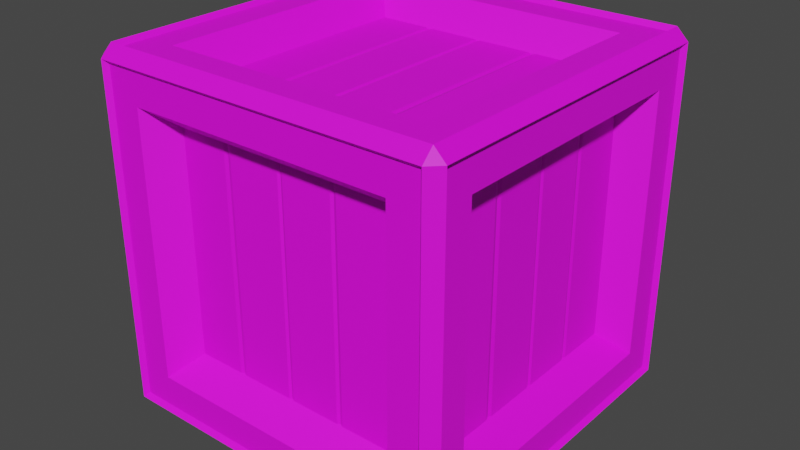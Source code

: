 # Source: Crate_Small_V2.1.blend  (saved by Blender 2.91.10; exported with 4.5.12 LTS)
import bpy
from mathutils import Matrix  # noqa: F401  (used for matrix-valued properties, if any)

bpy.ops.wm.read_factory_settings(use_empty=True)
scene = bpy.context.scene
scene.name = 'Scene'

# ---- collections
col_collection = bpy.data.collections.new('Collection'); scene.collection.children.link(col_collection)

# ---- images (referenced by path relative to the original .blend; pixels are not part of the script)
import os
ASSET_DIR = os.environ.get("B2B_ASSET_DIR", "")  # directory of the original .blend (textures are referenced by path, not embedded)
HERE = os.path.dirname(os.path.abspath(__file__))  # packed textures are extracted next to this script under _unpacked/

def load_image(name, relpath, width, height, colorspace="sRGB"):
    """Load a texture the original file referenced (path relative to the .blend, or extracted next to this script)."""
    p = next((c for c in (os.path.join(HERE, relpath), os.path.join(ASSET_DIR, relpath)) if relpath and os.path.exists(c)), "")
    if p:
        img = bpy.data.images.load(p, check_existing=True)
        img.name = name
    else:  # same state as the original file: an image datablock whose file is absent (Cycles renders it pink)
        img = bpy.data.images.new(name, width, height)
        img.source = "FILE"
        img.filepath = "//" + (relpath or name)
    img.colorspace_settings.name = colorspace
    return img
img_color2_png_013 = load_image('Color2.png.013', 'Color2.png', 1024, 1024, 'sRGB')

# ---- materials (node trees are filled in below, after node groups)
mat_material_014 = bpy.data.materials.new('Material.014')
mat_material_014.use_transparent_shadow = False

# ---- material node trees
mat_material_014.use_nodes = True; mat_material_014.node_tree.nodes.clear()
_N = mat_material_014.node_tree.nodes; _L = mat_material_014.node_tree.links
n0 = _N.new('ShaderNodeBsdfPrincipled'); n0.name = 'Principled BSDF'; n0.location = (10, 300)
n0.distribution = 'GGX'
n0.subsurface_method = 'BURLEY'
n0.inputs[2].default_value = 0.6
n0.inputs[3].default_value = 1.45
n0.inputs[27].default_value = (0.0, 0.0, 0.0, 1.0)
n0.inputs[28].default_value = 1.0
n1 = _N.new('ShaderNodeOutputMaterial'); n1.name = 'Material Output'; n1.location = (300, 300)
n2 = _N.new('ShaderNodeTexImage'); n2.name = 'Image Texture'; n2.location = (-280, 280)
n2.image = img_color2_png_013
_L.new(n0.outputs[0], n1.inputs[0])
_L.new(n2.outputs[0], n0.inputs[0])
n1.is_active_output = True

# ---- world
world_world = bpy.data.worlds.new('World'); scene.world = world_world
world_world.use_nodes = True; world_world.node_tree.nodes.clear()
_N = world_world.node_tree.nodes; _L = world_world.node_tree.links
n0 = _N.new('ShaderNodeOutputWorld'); n0.name = 'World Output'; n0.location = (300, 300)
n1 = _N.new('ShaderNodeBackground'); n1.name = 'Background'; n1.location = (10, 300)
n1.inputs[0].default_value = (0.05088, 0.05088, 0.05088, 1.0)
_L.new(n1.outputs[0], n0.inputs[0])
n0.is_active_output = True
world_world.color = (0.05088, 0.05088, 0.05088)
world_world.use_sun_shadow = False
world_world.sun_shadow_jitter_overblur = 0.0

# ---- meshes
me_cube_025 = bpy.data.meshes.new('Cube.025')
me_cube_025.from_pydata([(-0.1636, -0.1636, 6.168e-06), (-0.1636, -0.175, 0.0114), (-0.175, -0.1636, 0.0114), (-0.1636, -0.175, 0.3386), (-0.1636, -0.1636, 0.35), (-0.175, -0.1636, 0.3386), (-0.175, 0.1636, 0.0114), (-0.1636, 0.175, 0.0114), (-0.1636, 0.1636, 6.168e-06), (-0.1636, 0.1636, 0.35), (-0.1636, 0.175, 0.3386), (-0.175, 0.1636, 0.3386), (0.175, -0.1636, 0.0114), (0.1636, -0.175, 0.0114), (0.1636, -0.1636, 6.168e-06), (0.1636, -0.1636, 0.35), (0.1636, -0.175, 0.3386), (0.175, -0.1636, 0.3386), (0.1636, 0.175, 0.0114), (0.175, 0.1636, 0.0114), (0.1636, 0.1636, 6.168e-06), (0.1636, 0.1636, 0.35), (0.175, 0.1636, 0.3386), (0.1636, 0.175, 0.3386), (-0.143, -0.1091, 0.2841), (-0.143, -0.1091, 0.06592), (-0.143, 0.1091, 0.06592), (-0.143, 0.1091, 0.2841), (-0.143, 0.06154, 0.06592), (-0.143, 0.05434, 0.06592), (-0.143, 0.05434, 0.2841), (-0.143, 0.06154, 0.2841), (-0.143, 0.002294, 0.06592), (-0.143, -0.003019, 0.06592), (-0.143, -0.003019, 0.2841), (-0.143, 0.002294, 0.2841), (-0.143, -0.05232, 0.06592), (-0.143, -0.05836, 0.06592), (-0.143, -0.05836, 0.2841), (-0.143, -0.05232, 0.2841), (-0.142, 0.05794, 0.06592), (-0.142, 0.05794, 0.2841), (-0.142, -0.0003625, 0.06592), (-0.142, -0.0003625, 0.2841), (-0.142, -0.05534, 0.06592), (-0.142, -0.05534, 0.2841), (0.1431, 0.1091, 0.2841), (0.1431, 0.1091, 0.06592), (0.1431, -0.1091, 0.06592), (0.1431, -0.1091, 0.2841), (0.1431, -0.06156, 0.06592), (0.1431, -0.05437, 0.06592), (0.1431, -0.05437, 0.2841), (0.1431, -0.06156, 0.2841), (0.1431, -0.002323, 0.06592), (0.1431, 0.00299, 0.06592), (0.1431, 0.00299, 0.2841), (0.1431, -0.002323, 0.2841), (0.1431, 0.05229, 0.06592), (0.1431, 0.05833, 0.06592), (0.1431, 0.05833, 0.2841), (0.1431, 0.05229, 0.2841), (0.142, -0.05797, 0.06592), (0.142, -0.05797, 0.2841), (0.142, 0.0003335, 0.06592), (0.142, 0.0003335, 0.2841), (0.142, 0.05531, 0.06592), (0.142, 0.05531, 0.2841), (-0.1705, -0.1297, 0.04535), (-0.1705, -0.1297, 0.3047), (-0.1705, 0.1297, 0.3047), (-0.1705, 0.1297, 0.04535), (-0.1297, 0.1705, 0.04535), (-0.1297, 0.1705, 0.3047), (0.1297, 0.1705, 0.3047), (0.1297, 0.1705, 0.04535), (0.1705, 0.1297, 0.04535), (0.1705, 0.1297, 0.3047), (0.1705, -0.1297, 0.3047), (0.1705, -0.1297, 0.04535), (0.1297, -0.1705, 0.04535), (0.1297, -0.1705, 0.3047), (-0.1297, -0.1705, 0.3047), (-0.1297, -0.1705, 0.04535), (-0.1297, 0.1297, 0.004548), (0.1297, 0.1297, 0.004548), (0.1297, -0.1297, 0.004548), (-0.1297, -0.1297, 0.004548), (0.1297, 0.1297, 0.3455), (-0.1297, 0.1297, 0.3455), (-0.1297, -0.1297, 0.3455), (0.1297, -0.1297, 0.3455), (-0.1419, -0.108, 0.06705), (-0.1419, -0.108, 0.283), (-0.1419, 0.108, 0.06705), (-0.1419, 0.108, 0.283), (-0.108, 0.1419, 0.283), (-0.108, 0.1419, 0.06705), (0.108, 0.1419, 0.06705), (0.108, 0.1419, 0.283), (0.1419, 0.108, 0.283), (0.1419, 0.108, 0.06705), (0.1419, -0.108, 0.06705), (0.1419, -0.108, 0.283), (0.108, -0.1419, 0.283), (0.108, -0.1419, 0.06705), (-0.108, -0.1419, 0.06705), (-0.108, -0.1419, 0.283), (0.108, 0.108, 0.03308), (-0.108, 0.108, 0.03308), (-0.108, -0.108, 0.03308), (0.108, -0.108, 0.03308), (-0.108, 0.108, 0.3169), (0.108, 0.108, 0.3169), (0.108, -0.108, 0.3169), (-0.108, -0.108, 0.3169), (-0.1594, -0.1594, 0.004548), (-0.1594, -0.1705, 0.01565), (-0.1705, -0.1594, 0.01565), (-0.1594, -0.1705, 0.3344), (-0.1594, -0.1594, 0.3455), (-0.1705, -0.1594, 0.3344), (-0.1705, 0.1594, 0.01565), (-0.1594, 0.1705, 0.01565), (-0.1594, 0.1594, 0.004548), (-0.1594, 0.1594, 0.3455), (-0.1594, 0.1705, 0.3344), (-0.1705, 0.1594, 0.3344), (0.1705, -0.1594, 0.01565), (0.1594, -0.1705, 0.01565), (0.1594, -0.1594, 0.004548), (0.1594, -0.1594, 0.3455), (0.1594, -0.1705, 0.3344), (0.1705, -0.1594, 0.3344), (0.1594, 0.1705, 0.01565), (0.1705, 0.1594, 0.01565), (0.1594, 0.1594, 0.004548), (0.1594, 0.1594, 0.3455), (0.1705, 0.1594, 0.3344), (0.1594, 0.1705, 0.3344), (-0.1091, 0.143, 0.2841), (-0.1091, 0.143, 0.06592), (0.1091, 0.143, 0.06592), (0.1091, 0.143, 0.2841), (0.06156, 0.143, 0.06592), (0.05436, 0.143, 0.06592), (0.05436, 0.143, 0.2841), (0.06156, 0.143, 0.2841), (0.002319, 0.143, 0.06592), (-0.002993, 0.143, 0.06592), (-0.002993, 0.143, 0.2841), (0.002319, 0.143, 0.2841), (-0.05229, 0.143, 0.06592), (-0.05834, 0.143, 0.06592), (-0.05834, 0.143, 0.2841), (-0.05229, 0.143, 0.2841), (0.05796, 0.142, 0.06592), (0.05796, 0.142, 0.2841), (-0.000337, 0.142, 0.06592), (-0.000337, 0.142, 0.2841), (-0.05531, 0.142, 0.06592), (-0.05531, 0.142, 0.2841), (0.1091, -0.1431, 0.2841), (0.1091, -0.1431, 0.06592), (-0.1091, -0.1431, 0.06592), (-0.1091, -0.1431, 0.2841), (-0.06154, -0.1431, 0.06592), (-0.05434, -0.1431, 0.06592), (-0.05434, -0.1431, 0.2841), (-0.06154, -0.1431, 0.2841), (-0.002297, -0.1431, 0.06592), (0.003015, -0.1431, 0.06592), (0.003015, -0.1431, 0.2841), (-0.002297, -0.1431, 0.2841), (0.05231, -0.1431, 0.06592), (0.05836, -0.1431, 0.06592), (0.05836, -0.1431, 0.2841), (0.05231, -0.1431, 0.2841), (-0.05794, -0.142, 0.06592), (-0.05794, -0.142, 0.2841), (0.0003589, -0.142, 0.06592), (0.0003589, -0.142, 0.2841), (0.05534, -0.142, 0.06592), (0.05534, -0.142, 0.2841), (-0.1091, -0.1091, 0.3181), (-0.1091, 0.1091, 0.3181), (0.1091, 0.1091, 0.3181), (0.1091, -0.1091, 0.3181), (0.06156, 0.1091, 0.3181), (0.05436, 0.1091, 0.3181), (0.05436, -0.1091, 0.3181), (0.06156, -0.1091, 0.3181), (0.002319, 0.1091, 0.3181), (-0.002993, 0.1091, 0.3181), (-0.002993, -0.1091, 0.3181), (0.002319, -0.1091, 0.3181), (-0.05229, 0.1091, 0.3181), (-0.05834, 0.1091, 0.3181), (-0.05834, -0.1091, 0.3181), (-0.05229, -0.1091, 0.3181), (0.05796, 0.1091, 0.317), (0.05796, -0.1091, 0.317), (-0.000337, 0.1091, 0.317), (-0.000337, -0.1091, 0.317), (-0.05531, 0.1091, 0.317), (-0.05531, -0.1091, 0.317), (0.1091, -0.1091, 0.03196), (0.1091, 0.1091, 0.03196), (-0.1091, 0.1091, 0.03196), (-0.1091, -0.1091, 0.03196), (-0.06154, 0.1091, 0.03196), (-0.05434, 0.1091, 0.03196), (-0.05434, -0.1091, 0.03196), (-0.06154, -0.1091, 0.03196), (-0.002297, 0.1091, 0.03196), (0.003015, 0.1091, 0.03196), (0.003015, -0.1091, 0.03196), (-0.002297, -0.1091, 0.03196), (0.05231, 0.1091, 0.03196), (0.05836, 0.1091, 0.03196), (0.05836, -0.1091, 0.03196), (0.05231, -0.1091, 0.03196), (-0.05794, 0.1091, 0.03302), (-0.05794, -0.1091, 0.03302), (0.0003589, 0.1091, 0.03302), (0.000359, -0.1091, 0.03302), (0.05534, 0.1091, 0.03302), (0.05534, -0.1091, 0.03302)], [], [(0, 1, 2), (3, 4, 5), (6, 7, 8), (9, 10, 11), (12, 13, 14), (15, 16, 17), (18, 19, 20), (21, 22, 23), (8, 0, 2, 6), (1, 3, 5, 2), (4, 9, 11, 5), (10, 7, 6, 11), (20, 8, 7, 18), (9, 21, 23, 10), (22, 19, 18, 23), (14, 20, 19, 12), (21, 15, 17, 22), (16, 13, 12, 17), (0, 14, 13, 1), (15, 4, 3, 16), (28, 31, 27, 26), (32, 35, 30, 29), (40, 41, 31, 28), (36, 39, 34, 33), (42, 43, 35, 32), (25, 24, 38, 37), (44, 45, 39, 36), (29, 30, 41, 40), (33, 34, 43, 42), (37, 38, 45, 44), (50, 53, 49, 48), (54, 57, 52, 51), (62, 63, 53, 50), (58, 61, 56, 55), (64, 65, 57, 54), (47, 46, 60, 59), (66, 67, 61, 58), (51, 52, 63, 62), (55, 56, 65, 64), (59, 60, 67, 66), (86, 87, 110, 111), (89, 90, 115, 112), (82, 83, 106, 107), (85, 86, 111, 108), (78, 79, 102, 103), (91, 88, 113, 114), (117, 129, 80, 83), (120, 131, 91, 90), (134, 123, 72, 75), (119, 117, 83, 82), (124, 136, 85, 84), (136, 130, 86, 85), (137, 125, 89, 88), (139, 134, 75, 74), (135, 138, 77, 76), (131, 137, 88, 91), (129, 132, 81, 80), (133, 128, 79, 78), (123, 126, 73, 72), (130, 116, 87, 86), (122, 118, 68, 71), (127, 122, 71, 70), (128, 135, 76, 79), (125, 120, 90, 89), (118, 121, 69, 68), (126, 139, 74, 73), (121, 127, 70, 69), (132, 119, 82, 81), (138, 133, 78, 77), (90, 91, 114, 115), (68, 69, 93, 92), (72, 73, 96, 97), (71, 68, 92, 94), (76, 77, 100, 101), (75, 72, 97, 98), (80, 81, 104, 105), (69, 70, 95, 93), (79, 76, 101, 102), (84, 85, 108, 109), (73, 74, 99, 96), (83, 80, 105, 106), (88, 89, 112, 113), (70, 71, 94, 95), (77, 78, 103, 100), (87, 84, 109, 110), (74, 75, 98, 99), (81, 82, 107, 104), (116, 124, 84, 87), (144, 147, 143, 142), (148, 151, 146, 145), (156, 157, 147, 144), (152, 155, 150, 149), (158, 159, 151, 148), (141, 140, 154, 153), (160, 161, 155, 152), (145, 146, 157, 156), (149, 150, 159, 158), (153, 154, 161, 160), (166, 169, 165, 164), (170, 173, 168, 167), (178, 179, 169, 166), (174, 177, 172, 171), (180, 181, 173, 170), (163, 162, 176, 175), (182, 183, 177, 174), (167, 168, 179, 178), (171, 172, 181, 180), (175, 176, 183, 182), (188, 191, 187, 186), (192, 195, 190, 189), (200, 201, 191, 188), (196, 199, 194, 193), (202, 203, 195, 192), (185, 184, 198, 197), (204, 205, 199, 196), (189, 190, 201, 200), (193, 194, 203, 202), (197, 198, 205, 204), (210, 213, 209, 208), (214, 217, 212, 211), (222, 223, 213, 210), (218, 221, 216, 215), (224, 225, 217, 214), (207, 206, 220, 219), (226, 227, 221, 218), (211, 212, 223, 222), (215, 216, 225, 224), (219, 220, 227, 226), (5, 11, 127, 121), (11, 6, 122, 127), (2, 5, 121, 118), (6, 2, 118, 122), (18, 7, 123, 134), (23, 18, 134, 139), (10, 23, 139, 126), (7, 10, 126, 123), (22, 17, 133, 138), (19, 22, 138, 135), (12, 19, 135, 128), (17, 12, 128, 133), (1, 13, 129, 117), (13, 16, 132, 129), (16, 3, 119, 132), (3, 1, 117, 119), (15, 21, 137, 131), (21, 9, 125, 137), (9, 4, 120, 125), (4, 15, 131, 120), (0, 8, 124, 116), (14, 0, 116, 130), (20, 14, 130, 136), (8, 20, 136, 124)])
_uv = me_cube_025.uv_layers.new(name='UVMap')
_uv.uv.foreach_set('vector', [0.1301, 0.8025, 0.1301, 0.8025, 0.1301, 0.8025, 0.1306, 0.8018, 0.1306, 0.8018, 0.1306, 0.8018, 0.1301, 0.8023, 0.1301, 0.8023, 0.1301, 0.8023, 0.1306, 0.802, 0.1306, 0.8021, 0.1306, 0.802, 0.1304, 0.8025, 0.1304, 0.8025, 0.1304, 0.8025, 0.1306, 0.8026, 0.1306, 0.8026, 0.1306, 0.8025, 0.1304, 0.8023, 0.1304, 0.8023, 0.1304, 0.8023, 0.1306, 0.8023, 0.1306, 0.8023, 0.1306, 0.8023, 0.1301, 0.8023, 0.1301, 0.8025, 0.1301, 0.8025, 0.1301, 0.8023, 0.1304, 0.8018, 0.1306, 0.8018, 0.1306, 0.8018, 0.1304, 0.8018, 0.1306, 0.8018, 0.1306, 0.802, 0.1306, 0.802, 0.1306, 0.8018, 0.1306, 0.8021, 0.1304, 0.8021, 0.1304, 0.802, 0.1306, 0.802, 0.1304, 0.8023, 0.1301, 0.8023, 0.1301, 0.8023, 0.1304, 0.8023, 0.1306, 0.8021, 0.1306, 0.8023, 0.1306, 0.8023, 0.1306, 0.8021, 0.1306, 0.8023, 0.1304, 0.8023, 0.1304, 0.8023, 0.1306, 0.8023, 0.1304, 0.8025, 0.1304, 0.8023, 0.1304, 0.8023, 0.1304, 0.8025, 0.1306, 0.8023, 0.1306, 0.8025, 0.1306, 0.8025, 0.1306, 0.8023, 0.1306, 0.8026, 0.1304, 0.8026, 0.1304, 0.8025, 0.1306, 0.8025, 0.1301, 0.8025, 0.1304, 0.8025, 0.1304, 0.8025, 0.1301, 0.8025, 0.1306, 0.8026, 0.1306, 0.8028, 0.1306, 0.8028, 0.1306, 0.8026, 0.6029, 0.9834, 0.6038, 0.9834, 0.6038, 0.9837, 0.6029, 0.9837, 0.6029, 0.983, 0.6038, 0.983, 0.6038, 0.9831, 0.6029, 0.9831, 0.6029, 0.9833, 0.6038, 0.9833, 0.6038, 0.9834, 0.6029, 0.9834, 0.6029, 0.9829, 0.6038, 0.9829, 0.6038, 0.983, 0.6029, 0.983, 0.6029, 0.983, 0.6038, 0.983, 0.6038, 0.983, 0.6029, 0.983, 0.6029, 0.9829, 0.6038, 0.9829, 0.6038, 0.9829, 0.6029, 0.9829, 0.6029, 0.9829, 0.6038, 0.9829, 0.6038, 0.9829, 0.6029, 0.9829, 0.6029, 0.9831, 0.6038, 0.9831, 0.6038, 0.9833, 0.6029, 0.9833, 0.6029, 0.983, 0.6038, 0.983, 0.6038, 0.983, 0.6029, 0.983, 0.6029, 0.9829, 0.6038, 0.9829, 0.6038, 0.9829, 0.6029, 0.9829, 0.6029, 0.9834, 0.6038, 0.9834, 0.6038, 0.9837, 0.6029, 0.9837, 0.6029, 0.983, 0.6038, 0.983, 0.6038, 0.9831, 0.6029, 0.9831, 0.6029, 0.9833, 0.6038, 0.9833, 0.6038, 0.9834, 0.6029, 0.9834, 0.6029, 0.9829, 0.6038, 0.9829, 0.6038, 0.983, 0.6029, 0.983, 0.6029, 0.983, 0.6038, 0.983, 0.6038, 0.983, 0.6029, 0.983, 0.6029, 0.9829, 0.6038, 0.9829, 0.6038, 0.9829, 0.6029, 0.9829, 0.6029, 0.9829, 0.6038, 0.9829, 0.6038, 0.9829, 0.6029, 0.9829, 0.6029, 0.9831, 0.6038, 0.9831, 0.6038, 0.9833, 0.6029, 0.9833, 0.6029, 0.983, 0.6038, 0.983, 0.6038, 0.983, 0.6029, 0.983, 0.6029, 0.9829, 0.6038, 0.9829, 0.6038, 0.9829, 0.6029, 0.9829, 0.05886, 0.8475, 0.05879, 0.8475, 0.05879, 0.8475, 0.05886, 0.8475, 0.05895, 0.8474, 0.05895, 0.8475, 0.05895, 0.8475, 0.05895, 0.8474, 0.05886, 0.8475, 0.05879, 0.8475, 0.05879, 0.8475, 0.05886, 0.8475, 0.05886, 0.8474, 0.05886, 0.8475, 0.05886, 0.8475, 0.05886, 0.8474, 0.05886, 0.8475, 0.05879, 0.8475, 0.05879, 0.8475, 0.05886, 0.8475, 0.05888, 0.8475, 0.05888, 0.8474, 0.05888, 0.8474, 0.05888, 0.8475, 0.05878, 0.8476, 0.05878, 0.8475, 0.05879, 0.8475, 0.05879, 0.8475, 0.05896, 0.8475, 0.05887, 0.8475, 0.05888, 0.8475, 0.05895, 0.8475, 0.05878, 0.8474, 0.05878, 0.8473, 0.05879, 0.8473, 0.05879, 0.8474, 0.05887, 0.8476, 0.05878, 0.8476, 0.05879, 0.8475, 0.05886, 0.8475, 0.05878, 0.8474, 0.05887, 0.8474, 0.05886, 0.8474, 0.05879, 0.8474, 0.05887, 0.8474, 0.05887, 0.8475, 0.05886, 0.8475, 0.05886, 0.8474, 0.05887, 0.8474, 0.05896, 0.8474, 0.05895, 0.8474, 0.05888, 0.8474, 0.05887, 0.8474, 0.05878, 0.8474, 0.05879, 0.8474, 0.05886, 0.8474, 0.05878, 0.8474, 0.05887, 0.8474, 0.05886, 0.8474, 0.05879, 0.8474, 0.05887, 0.8475, 0.05887, 0.8474, 0.05888, 0.8474, 0.05888, 0.8475, 0.05878, 0.8475, 0.05887, 0.8475, 0.05886, 0.8475, 0.05879, 0.8475, 0.05887, 0.8475, 0.05878, 0.8475, 0.05879, 0.8475, 0.05886, 0.8475, 0.05878, 0.8473, 0.05887, 0.8473, 0.05886, 0.8473, 0.05879, 0.8473, 0.05887, 0.8475, 0.05878, 0.8475, 0.05879, 0.8475, 0.05886, 0.8475, 0.05878, 0.8473, 0.05878, 0.8472, 0.05879, 0.8472, 0.05879, 0.8473, 0.05887, 0.8473, 0.05878, 0.8473, 0.05879, 0.8473, 0.05886, 0.8473, 0.05878, 0.8475, 0.05878, 0.8474, 0.05879, 0.8474, 0.05879, 0.8475, 0.05896, 0.8474, 0.05896, 0.8475, 0.05895, 0.8475, 0.05895, 0.8474, 0.05878, 0.8472, 0.05887, 0.8472, 0.05886, 0.8472, 0.05879, 0.8472, 0.05887, 0.8473, 0.05887, 0.8474, 0.05886, 0.8474, 0.05886, 0.8473, 0.05887, 0.8472, 0.05887, 0.8473, 0.05886, 0.8473, 0.05886, 0.8472, 0.05887, 0.8475, 0.05887, 0.8476, 0.05886, 0.8475, 0.05886, 0.8475, 0.05887, 0.8474, 0.05887, 0.8475, 0.05886, 0.8475, 0.05886, 0.8474, 0.05895, 0.8475, 0.05888, 0.8475, 0.05888, 0.8475, 0.05895, 0.8475, 0.05879, 0.8472, 0.05886, 0.8472, 0.05886, 0.8472, 0.05879, 0.8472, 0.05879, 0.8473, 0.05886, 0.8473, 0.05886, 0.8473, 0.05879, 0.8473, 0.05879, 0.8473, 0.05879, 0.8472, 0.05879, 0.8472, 0.05879, 0.8473, 0.05879, 0.8474, 0.05886, 0.8474, 0.05886, 0.8474, 0.05879, 0.8474, 0.05879, 0.8474, 0.05879, 0.8473, 0.05879, 0.8473, 0.05879, 0.8474, 0.05879, 0.8475, 0.05886, 0.8475, 0.05886, 0.8475, 0.05879, 0.8475, 0.05886, 0.8472, 0.05886, 0.8473, 0.05886, 0.8473, 0.05886, 0.8472, 0.05879, 0.8475, 0.05879, 0.8474, 0.05879, 0.8474, 0.05879, 0.8475, 0.05879, 0.8474, 0.05886, 0.8474, 0.05886, 0.8474, 0.05879, 0.8474, 0.05886, 0.8473, 0.05886, 0.8474, 0.05886, 0.8474, 0.05886, 0.8473, 0.05879, 0.8475, 0.05879, 0.8475, 0.05879, 0.8475, 0.05879, 0.8475, 0.05888, 0.8474, 0.05895, 0.8474, 0.05895, 0.8474, 0.05888, 0.8474, 0.05886, 0.8473, 0.05879, 0.8473, 0.05879, 0.8473, 0.05886, 0.8473, 0.05886, 0.8474, 0.05886, 0.8475, 0.05886, 0.8475, 0.05886, 0.8474, 0.05879, 0.8475, 0.05879, 0.8474, 0.05879, 0.8474, 0.05879, 0.8475, 0.05886, 0.8474, 0.05879, 0.8474, 0.05879, 0.8474, 0.05886, 0.8474, 0.05886, 0.8475, 0.05886, 0.8475, 0.05886, 0.8475, 0.05886, 0.8475, 0.05878, 0.8475, 0.05878, 0.8474, 0.05879, 0.8474, 0.05879, 0.8475, 0.6029, 0.9834, 0.6038, 0.9834, 0.6038, 0.9837, 0.6029, 0.9837, 0.6029, 0.983, 0.6038, 0.983, 0.6038, 0.9831, 0.6029, 0.9831, 0.6029, 0.9833, 0.6038, 0.9833, 0.6038, 0.9834, 0.6029, 0.9834, 0.6029, 0.9829, 0.6038, 0.9829, 0.6038, 0.983, 0.6029, 0.983, 0.6029, 0.983, 0.6038, 0.983, 0.6038, 0.983, 0.6029, 0.983, 0.6029, 0.9829, 0.6038, 0.9829, 0.6038, 0.9829, 0.6029, 0.9829, 0.6029, 0.9829, 0.6038, 0.9829, 0.6038, 0.9829, 0.6029, 0.9829, 0.6029, 0.9831, 0.6038, 0.9831, 0.6038, 0.9833, 0.6029, 0.9833, 0.6029, 0.983, 0.6038, 0.983, 0.6038, 0.983, 0.6029, 0.983, 0.6029, 0.9829, 0.6038, 0.9829, 0.6038, 0.9829, 0.6029, 0.9829, 0.6029, 0.9834, 0.6038, 0.9834, 0.6038, 0.9837, 0.6029, 0.9837, 0.6029, 0.983, 0.6038, 0.983, 0.6038, 0.9831, 0.6029, 0.9831, 0.6029, 0.9833, 0.6038, 0.9833, 0.6038, 0.9834, 0.6029, 0.9834, 0.6029, 0.9829, 0.6038, 0.9829, 0.6038, 0.983, 0.6029, 0.983, 0.6029, 0.983, 0.6038, 0.983, 0.6038, 0.983, 0.6029, 0.983, 0.6029, 0.9829, 0.6038, 0.9829, 0.6038, 0.9829, 0.6029, 0.9829, 0.6029, 0.9829, 0.6038, 0.9829, 0.6038, 0.9829, 0.6029, 0.9829, 0.6029, 0.9831, 0.6038, 0.9831, 0.6038, 0.9833, 0.6029, 0.9833, 0.6029, 0.983, 0.6038, 0.983, 0.6038, 0.983, 0.6029, 0.983, 0.6029, 0.9829, 0.6038, 0.9829, 0.6038, 0.9829, 0.6029, 0.9829, 0.6029, 0.9834, 0.6038, 0.9834, 0.6038, 0.9837, 0.6029, 0.9837, 0.6029, 0.983, 0.6038, 0.983, 0.6038, 0.9831, 0.6029, 0.9831, 0.6029, 0.9833, 0.6038, 0.9833, 0.6038, 0.9834, 0.6029, 0.9834, 0.6029, 0.9829, 0.6038, 0.9829, 0.6038, 0.983, 0.6029, 0.983, 0.6029, 0.983, 0.6038, 0.983, 0.6038, 0.983, 0.6029, 0.983, 0.6029, 0.9829, 0.6038, 0.9829, 0.6038, 0.9829, 0.6029, 0.9829, 0.6029, 0.9829, 0.6038, 0.9829, 0.6038, 0.9829, 0.6029, 0.9829, 0.6029, 0.9831, 0.6038, 0.9831, 0.6038, 0.9833, 0.6029, 0.9833, 0.6029, 0.983, 0.6038, 0.983, 0.6038, 0.983, 0.6029, 0.983, 0.6029, 0.9829, 0.6038, 0.9829, 0.6038, 0.9829, 0.6029, 0.9829, 0.6029, 0.9834, 0.6038, 0.9834, 0.6038, 0.9837, 0.6029, 0.9837, 0.6029, 0.983, 0.6038, 0.983, 0.6038, 0.9831, 0.6029, 0.9831, 0.6029, 0.9833, 0.6038, 0.9833, 0.6038, 0.9834, 0.6029, 0.9834, 0.6029, 0.9829, 0.6038, 0.9829, 0.6038, 0.983, 0.6029, 0.983, 0.6029, 0.983, 0.6038, 0.983, 0.6038, 0.983, 0.6029, 0.983, 0.6029, 0.9829, 0.6038, 0.9829, 0.6038, 0.9829, 0.6029, 0.9829, 0.6029, 0.9829, 0.6038, 0.9829, 0.6038, 0.9829, 0.6029, 0.9829, 0.6029, 0.9831, 0.6038, 0.9831, 0.6038, 0.9833, 0.6029, 0.9833, 0.6029, 0.983, 0.6038, 0.983, 0.6038, 0.983, 0.6029, 0.983, 0.6029, 0.9829, 0.6038, 0.9829, 0.6038, 0.9829, 0.6029, 0.9829, 0.1306, 0.8018, 0.1306, 0.802, 0.1306, 0.802, 0.1306, 0.8018, 0.1306, 0.802, 0.1304, 0.802, 0.1304, 0.802, 0.1306, 0.802, 0.1304, 0.8018, 0.1306, 0.8018, 0.1306, 0.8018, 0.1304, 0.8018, 0.1304, 0.802, 0.1304, 0.8018, 0.1304, 0.8018, 0.1304, 0.802, 0.1304, 0.8023, 0.1301, 0.8023, 0.1304, 0.8021, 0.1304, 0.8023, 0.1306, 0.8023, 0.1304, 0.8023, 0.1304, 0.8023, 0.1306, 0.8023, 0.1306, 0.8021, 0.1306, 0.8023, 0.1306, 0.8023, 0.1306, 0.8021, 0.1301, 0.8023, 0.1306, 0.8021, 0.1306, 0.8021, 0.1304, 0.8021, 0.1306, 0.8023, 0.1306, 0.8025, 0.1306, 0.8025, 0.1306, 0.8023, 0.1304, 0.8023, 0.1306, 0.8023, 0.1306, 0.8023, 0.1304, 0.8023, 0.1304, 0.8025, 0.1304, 0.8023, 0.1304, 0.8023, 0.1304, 0.8025, 0.1306, 0.8025, 0.1304, 0.8025, 0.1304, 0.8025, 0.1306, 0.8025, 0.1301, 0.8025, 0.1304, 0.8025, 0.1304, 0.8026, 0.1304, 0.8028, 0.1304, 0.8025, 0.1306, 0.8026, 0.1306, 0.8026, 0.1304, 0.8026, 0.1306, 0.8026, 0.1306, 0.8028, 0.1306, 0.8028, 0.1306, 0.8026, 0.1306, 0.8028, 0.1301, 0.8025, 0.1304, 0.8028, 0.1306, 0.8028, 0.1306, 0.8025, 0.1306, 0.8023, 0.1306, 0.8023, 0.1306, 0.8025, 0.1306, 0.8023, 0.1306, 0.8021, 0.1309, 0.8023, 0.1306, 0.8023, 0.1306, 0.8021, 0.1306, 0.8018, 0.1309, 0.8025, 0.1309, 0.8023, 0.1306, 0.8018, 0.1306, 0.8025, 0.1306, 0.8025, 0.1309, 0.8025, 0.1301, 0.8025, 0.1301, 0.8023, 0.1301, 0.8023, 0.1301, 0.8025, 0.1304, 0.8025, 0.1301, 0.8025, 0.1301, 0.8025, 0.1304, 0.8025, 0.1304, 0.8023, 0.1304, 0.8025, 0.1304, 0.8025, 0.1304, 0.8023, 0.1301, 0.8023, 0.1304, 0.8023, 0.1304, 0.8023, 0.1301, 0.8023])
me_cube_025.materials.append(mat_material_014)
me_cube_025.use_remesh_fix_poles = True
me_cube_025.use_remesh_preserve_attributes = False
me_cube_025.use_mirror_vertex_groups = False
me_cube_025.update()

# ---- objects
ob_crate_small_v2_1 = bpy.data.objects.new('Crate_Small_V2.1', me_cube_025)

# ---- transforms, parenting, visibility, modifiers, constraints
ob_crate_small_v2_1.location = (0.0, -1.084e-19, 0.0)
ob_crate_small_v2_1.lineart.crease_threshold = 0.0

# ---- collection membership
col_collection.objects.link(ob_crate_small_v2_1)

# ---- scene / render settings (as saved in the file)
scene.frame_start = 1; scene.frame_end = 250; scene.frame_set(1)
scene.render.engine = 'BLENDER_EEVEE_NEXT'
scene.cycles.use_denoising = False
scene.cycles.samples = 128
scene.cycles.sampling_pattern = 'TABULATED_SOBOL'
scene.cycles.use_adaptive_sampling = False
scene.cycles.use_light_tree = False
scene.view_settings.view_transform = 'Filmic'
bpy.context.view_layer.update()

# ---- added for rendering (the .blend has no active camera and no usable light): camera, sun
cam_auto = bpy.data.cameras.new('AutoCamera')
cam_auto.lens = 50.0
cam_auto.sensor_width = 36.0
cam_auto.clip_end = 1000.0
ob_auto_camera = bpy.data.objects.new('AutoCamera', cam_auto)
scene.collection.objects.link(ob_auto_camera)
ob_auto_camera.location = (0.560887, -0.673065, 0.623716)
ob_auto_camera.rotation_euler = (1.09748, -7.21219e-08, 0.694738)
scene.camera = ob_auto_camera
light_auto_sun = bpy.data.lights.new('AutoSun', 'SUN')
light_auto_sun.energy = 3.0
light_auto_sun.angle = 0.0523599
ob_auto_sun = bpy.data.objects.new('AutoSun', light_auto_sun)
scene.collection.objects.link(ob_auto_sun)
ob_auto_sun.rotation_euler = (0.872665, 0.174533, 0.523599)
bpy.context.view_layer.update()
